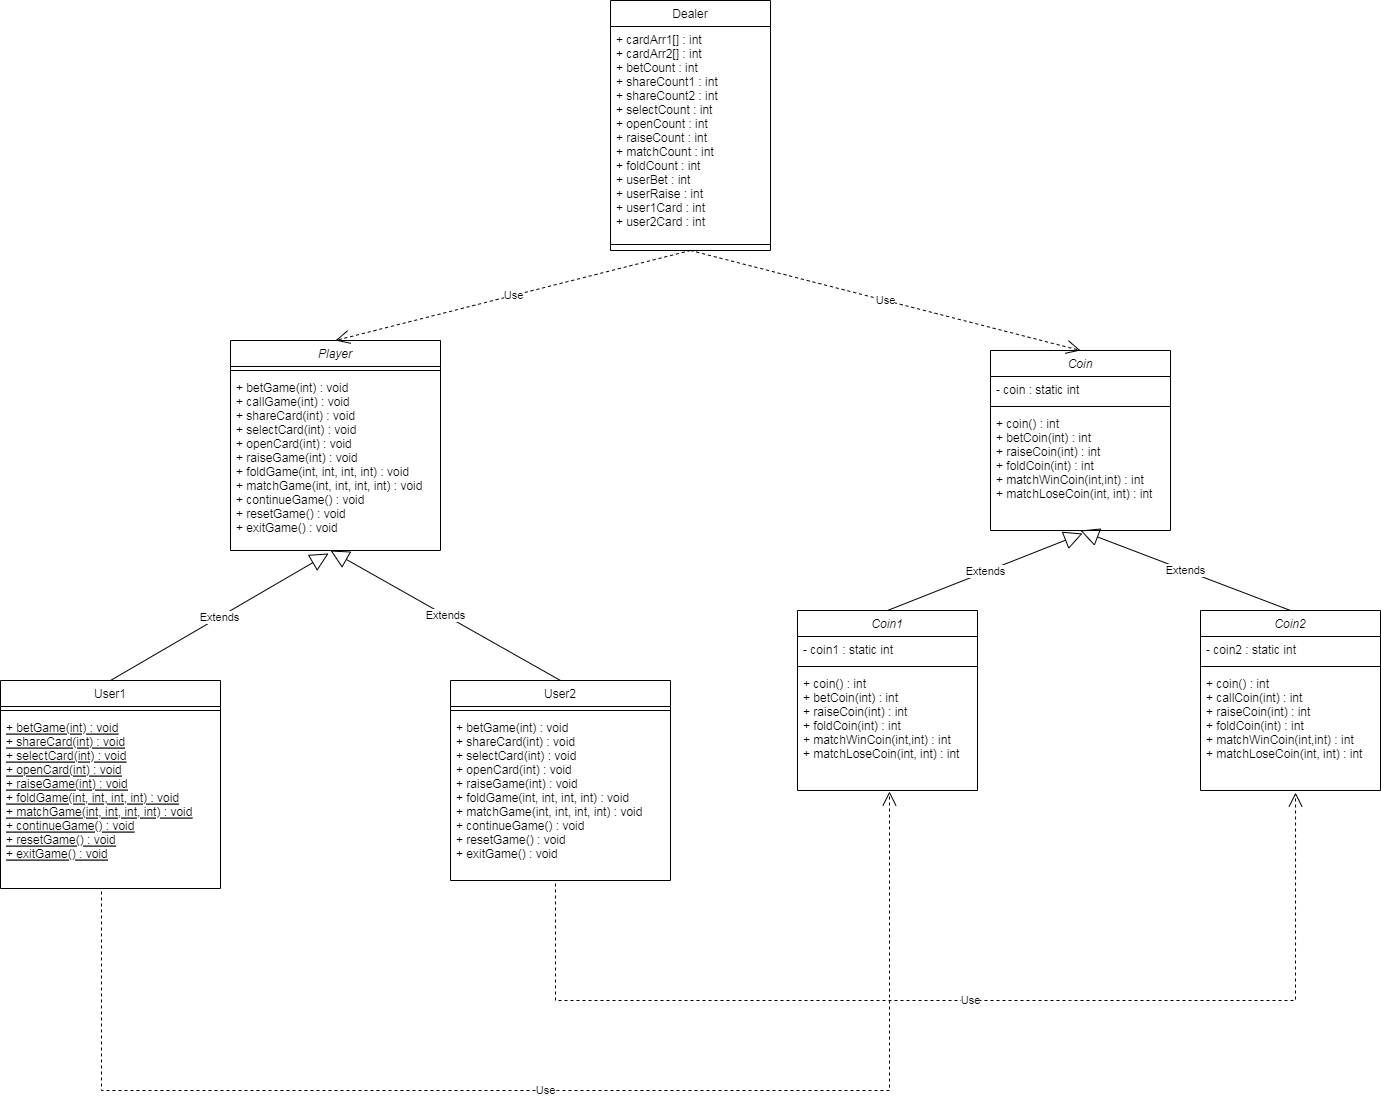

The diagram above was exported from draw.io. Its source (the exported page's mxGraphModel, read from the mxfile embedded in the PNG):
<mxGraphModel dx="1628" dy="797" grid="1" gridSize="10" guides="1" tooltips="1" connect="1" arrows="1" fold="1" page="1" pageScale="1" pageWidth="827" pageHeight="1169" math="0" shadow="0">
  <root>
    <mxCell id="WIyWlLk6GJQsqaUBKTNV-0" />
    <mxCell id="WIyWlLk6GJQsqaUBKTNV-1" parent="WIyWlLk6GJQsqaUBKTNV-0" />
    <mxCell id="zkfFHV4jXpPFQw0GAbJ--0" value="Player" style="swimlane;fontStyle=2;align=center;verticalAlign=top;childLayout=stackLayout;horizontal=1;startSize=26;horizontalStack=0;resizeParent=1;resizeLast=0;collapsible=1;marginBottom=0;rounded=0;shadow=0;strokeWidth=1;" parent="WIyWlLk6GJQsqaUBKTNV-1" vertex="1">
      <mxGeometry x="260" y="360" width="210" height="210" as="geometry">
        <mxRectangle x="230" y="140" width="160" height="26" as="alternateBounds" />
      </mxGeometry>
    </mxCell>
    <mxCell id="zkfFHV4jXpPFQw0GAbJ--4" value="" style="line;html=1;strokeWidth=1;align=left;verticalAlign=middle;spacingTop=-1;spacingLeft=3;spacingRight=3;rotatable=0;labelPosition=right;points=[];portConstraint=eastwest;" parent="zkfFHV4jXpPFQw0GAbJ--0" vertex="1">
      <mxGeometry y="26" width="210" height="8" as="geometry" />
    </mxCell>
    <mxCell id="zkfFHV4jXpPFQw0GAbJ--5" value="+ betGame(int) : void&#10;+ callGame(int) : void&#10;+ shareCard(int) : void&#10;+ selectCard(int) : void&#10;+ openCard(int) : void&#10;+ raiseGame(int) : void&#10;+ foldGame(int, int, int, int) : void&#10;+ matchGame(int, int, int, int) : void&#10;+ continueGame() : void&#10;+ resetGame() : void&#10;+ exitGame() : void" style="text;align=left;verticalAlign=top;spacingLeft=4;spacingRight=4;overflow=hidden;rotatable=0;points=[[0,0.5],[1,0.5]];portConstraint=eastwest;" parent="zkfFHV4jXpPFQw0GAbJ--0" vertex="1">
      <mxGeometry y="34" width="210" height="176" as="geometry" />
    </mxCell>
    <mxCell id="zkfFHV4jXpPFQw0GAbJ--6" value="User1" style="swimlane;fontStyle=0;align=center;verticalAlign=top;childLayout=stackLayout;horizontal=1;startSize=26;horizontalStack=0;resizeParent=1;resizeLast=0;collapsible=1;marginBottom=0;rounded=0;shadow=0;strokeWidth=1;" parent="WIyWlLk6GJQsqaUBKTNV-1" vertex="1">
      <mxGeometry x="30" y="700" width="220" height="208" as="geometry">
        <mxRectangle x="130" y="380" width="160" height="26" as="alternateBounds" />
      </mxGeometry>
    </mxCell>
    <mxCell id="zkfFHV4jXpPFQw0GAbJ--9" value="" style="line;html=1;strokeWidth=1;align=left;verticalAlign=middle;spacingTop=-1;spacingLeft=3;spacingRight=3;rotatable=0;labelPosition=right;points=[];portConstraint=eastwest;" parent="zkfFHV4jXpPFQw0GAbJ--6" vertex="1">
      <mxGeometry y="26" width="220" height="8" as="geometry" />
    </mxCell>
    <mxCell id="zkfFHV4jXpPFQw0GAbJ--10" value="+ betGame(int) : void&#10;+ shareCard(int) : void&#10;+ selectCard(int) : void&#10;+ openCard(int) : void&#10;+ raiseGame(int) : void&#10;+ foldGame(int, int, int, int) : void&#10;+ matchGame(int, int, int, int) : void&#10;+ continueGame() : void&#10;+ resetGame() : void&#10;+ exitGame() : void" style="text;align=left;verticalAlign=top;spacingLeft=4;spacingRight=4;overflow=hidden;rotatable=0;points=[[0,0.5],[1,0.5]];portConstraint=eastwest;fontStyle=4" parent="zkfFHV4jXpPFQw0GAbJ--6" vertex="1">
      <mxGeometry y="34" width="220" height="174" as="geometry" />
    </mxCell>
    <mxCell id="zkfFHV4jXpPFQw0GAbJ--13" value="User2" style="swimlane;fontStyle=0;align=center;verticalAlign=top;childLayout=stackLayout;horizontal=1;startSize=26;horizontalStack=0;resizeParent=1;resizeLast=0;collapsible=1;marginBottom=0;rounded=0;shadow=0;strokeWidth=1;" parent="WIyWlLk6GJQsqaUBKTNV-1" vertex="1">
      <mxGeometry x="480" y="700" width="220" height="200" as="geometry">
        <mxRectangle x="340" y="380" width="170" height="26" as="alternateBounds" />
      </mxGeometry>
    </mxCell>
    <mxCell id="zkfFHV4jXpPFQw0GAbJ--15" value="" style="line;html=1;strokeWidth=1;align=left;verticalAlign=middle;spacingTop=-1;spacingLeft=3;spacingRight=3;rotatable=0;labelPosition=right;points=[];portConstraint=eastwest;" parent="zkfFHV4jXpPFQw0GAbJ--13" vertex="1">
      <mxGeometry y="26" width="220" height="8" as="geometry" />
    </mxCell>
    <mxCell id="zkfFHV4jXpPFQw0GAbJ--14" value="+ betGame(int) : void&#10;+ shareCard(int) : void&#10;+ selectCard(int) : void&#10;+ openCard(int) : void&#10;+ raiseGame(int) : void&#10;+ foldGame(int, int, int, int) : void&#10;+ matchGame(int, int, int, int) : void&#10;+ continueGame() : void&#10;+ resetGame() : void&#10;+ exitGame() : void" style="text;align=left;verticalAlign=top;spacingLeft=4;spacingRight=4;overflow=hidden;rotatable=0;points=[[0,0.5],[1,0.5]];portConstraint=eastwest;" parent="zkfFHV4jXpPFQw0GAbJ--13" vertex="1">
      <mxGeometry y="34" width="220" height="166" as="geometry" />
    </mxCell>
    <mxCell id="zkfFHV4jXpPFQw0GAbJ--17" value="Dealer" style="swimlane;fontStyle=0;align=center;verticalAlign=top;childLayout=stackLayout;horizontal=1;startSize=26;horizontalStack=0;resizeParent=1;resizeLast=0;collapsible=1;marginBottom=0;rounded=0;shadow=0;strokeWidth=1;" parent="WIyWlLk6GJQsqaUBKTNV-1" vertex="1">
      <mxGeometry x="640" y="20" width="160" height="250" as="geometry">
        <mxRectangle x="550" y="140" width="160" height="26" as="alternateBounds" />
      </mxGeometry>
    </mxCell>
    <mxCell id="zkfFHV4jXpPFQw0GAbJ--18" value="+ cardArr1[] : int&#10;+ cardArr2[] : int&#10;+ betCount : int&#10;+ shareCount1 : int&#10;+ shareCount2 : int&#10;+ selectCount : int&#10;+ openCount : int&#10;+ raiseCount : int&#10;+ matchCount : int&#10;+ foldCount : int&#10;+ userBet : int&#10;+ userRaise : int&#10;+ user1Card : int&#10;+ user2Card : int&#10;" style="text;align=left;verticalAlign=top;spacingLeft=4;spacingRight=4;overflow=hidden;rotatable=0;points=[[0,0.5],[1,0.5]];portConstraint=eastwest;" parent="zkfFHV4jXpPFQw0GAbJ--17" vertex="1">
      <mxGeometry y="26" width="160" height="214" as="geometry" />
    </mxCell>
    <mxCell id="zkfFHV4jXpPFQw0GAbJ--23" value="" style="line;html=1;strokeWidth=1;align=left;verticalAlign=middle;spacingTop=-1;spacingLeft=3;spacingRight=3;rotatable=0;labelPosition=right;points=[];portConstraint=eastwest;" parent="zkfFHV4jXpPFQw0GAbJ--17" vertex="1">
      <mxGeometry y="240" width="160" height="8" as="geometry" />
    </mxCell>
    <mxCell id="hacFZp5QNSyDVQ2_xg7V-0" value="Coin" style="swimlane;fontStyle=2;align=center;verticalAlign=top;childLayout=stackLayout;horizontal=1;startSize=26;horizontalStack=0;resizeParent=1;resizeLast=0;collapsible=1;marginBottom=0;rounded=0;shadow=0;strokeWidth=1;" vertex="1" parent="WIyWlLk6GJQsqaUBKTNV-1">
      <mxGeometry x="1020" y="370" width="180" height="180" as="geometry">
        <mxRectangle x="230" y="140" width="160" height="26" as="alternateBounds" />
      </mxGeometry>
    </mxCell>
    <mxCell id="hacFZp5QNSyDVQ2_xg7V-1" value="- coin : static int" style="text;align=left;verticalAlign=top;spacingLeft=4;spacingRight=4;overflow=hidden;rotatable=0;points=[[0,0.5],[1,0.5]];portConstraint=eastwest;" vertex="1" parent="hacFZp5QNSyDVQ2_xg7V-0">
      <mxGeometry y="26" width="180" height="26" as="geometry" />
    </mxCell>
    <mxCell id="hacFZp5QNSyDVQ2_xg7V-4" value="" style="line;html=1;strokeWidth=1;align=left;verticalAlign=middle;spacingTop=-1;spacingLeft=3;spacingRight=3;rotatable=0;labelPosition=right;points=[];portConstraint=eastwest;" vertex="1" parent="hacFZp5QNSyDVQ2_xg7V-0">
      <mxGeometry y="52" width="180" height="8" as="geometry" />
    </mxCell>
    <mxCell id="hacFZp5QNSyDVQ2_xg7V-5" value="+ coin() : int&#10;+ betCoin(int) : int&#10;+ raiseCoin(int) : int&#10;+ foldCoin(int) : int&#10;+ matchWinCoin(int,int) : int&#10;+ matchLoseCoin(int, int) : int" style="text;align=left;verticalAlign=top;spacingLeft=4;spacingRight=4;overflow=hidden;rotatable=0;points=[[0,0.5],[1,0.5]];portConstraint=eastwest;" vertex="1" parent="hacFZp5QNSyDVQ2_xg7V-0">
      <mxGeometry y="60" width="180" height="120" as="geometry" />
    </mxCell>
    <mxCell id="hacFZp5QNSyDVQ2_xg7V-6" value="Coin1" style="swimlane;fontStyle=2;align=center;verticalAlign=top;childLayout=stackLayout;horizontal=1;startSize=26;horizontalStack=0;resizeParent=1;resizeLast=0;collapsible=1;marginBottom=0;rounded=0;shadow=0;strokeWidth=1;" vertex="1" parent="WIyWlLk6GJQsqaUBKTNV-1">
      <mxGeometry x="827" y="630" width="180" height="180" as="geometry">
        <mxRectangle x="230" y="140" width="160" height="26" as="alternateBounds" />
      </mxGeometry>
    </mxCell>
    <mxCell id="hacFZp5QNSyDVQ2_xg7V-7" value="- coin1 : static int" style="text;align=left;verticalAlign=top;spacingLeft=4;spacingRight=4;overflow=hidden;rotatable=0;points=[[0,0.5],[1,0.5]];portConstraint=eastwest;" vertex="1" parent="hacFZp5QNSyDVQ2_xg7V-6">
      <mxGeometry y="26" width="180" height="26" as="geometry" />
    </mxCell>
    <mxCell id="hacFZp5QNSyDVQ2_xg7V-10" value="" style="line;html=1;strokeWidth=1;align=left;verticalAlign=middle;spacingTop=-1;spacingLeft=3;spacingRight=3;rotatable=0;labelPosition=right;points=[];portConstraint=eastwest;" vertex="1" parent="hacFZp5QNSyDVQ2_xg7V-6">
      <mxGeometry y="52" width="180" height="8" as="geometry" />
    </mxCell>
    <mxCell id="hacFZp5QNSyDVQ2_xg7V-11" value="+ coin() : int&#10;+ betCoin(int) : int&#10;+ raiseCoin(int) : int&#10;+ foldCoin(int) : int&#10;+ matchWinCoin(int,int) : int&#10;+ matchLoseCoin(int, int) : int" style="text;align=left;verticalAlign=top;spacingLeft=4;spacingRight=4;overflow=hidden;rotatable=0;points=[[0,0.5],[1,0.5]];portConstraint=eastwest;" vertex="1" parent="hacFZp5QNSyDVQ2_xg7V-6">
      <mxGeometry y="60" width="180" height="120" as="geometry" />
    </mxCell>
    <mxCell id="hacFZp5QNSyDVQ2_xg7V-12" value="Coin2" style="swimlane;fontStyle=2;align=center;verticalAlign=top;childLayout=stackLayout;horizontal=1;startSize=26;horizontalStack=0;resizeParent=1;resizeLast=0;collapsible=1;marginBottom=0;rounded=0;shadow=0;strokeWidth=1;" vertex="1" parent="WIyWlLk6GJQsqaUBKTNV-1">
      <mxGeometry x="1230" y="630" width="180" height="180" as="geometry">
        <mxRectangle x="230" y="140" width="160" height="26" as="alternateBounds" />
      </mxGeometry>
    </mxCell>
    <mxCell id="hacFZp5QNSyDVQ2_xg7V-13" value="- coin2 : static int" style="text;align=left;verticalAlign=top;spacingLeft=4;spacingRight=4;overflow=hidden;rotatable=0;points=[[0,0.5],[1,0.5]];portConstraint=eastwest;" vertex="1" parent="hacFZp5QNSyDVQ2_xg7V-12">
      <mxGeometry y="26" width="180" height="26" as="geometry" />
    </mxCell>
    <mxCell id="hacFZp5QNSyDVQ2_xg7V-16" value="" style="line;html=1;strokeWidth=1;align=left;verticalAlign=middle;spacingTop=-1;spacingLeft=3;spacingRight=3;rotatable=0;labelPosition=right;points=[];portConstraint=eastwest;" vertex="1" parent="hacFZp5QNSyDVQ2_xg7V-12">
      <mxGeometry y="52" width="180" height="8" as="geometry" />
    </mxCell>
    <mxCell id="hacFZp5QNSyDVQ2_xg7V-17" value="+ coin() : int&#10;+ callCoin(int) : int&#10;+ raiseCoin(int) : int&#10;+ foldCoin(int) : int&#10;+ matchWinCoin(int,int) : int&#10;+ matchLoseCoin(int, int) : int" style="text;align=left;verticalAlign=top;spacingLeft=4;spacingRight=4;overflow=hidden;rotatable=0;points=[[0,0.5],[1,0.5]];portConstraint=eastwest;" vertex="1" parent="hacFZp5QNSyDVQ2_xg7V-12">
      <mxGeometry y="60" width="180" height="120" as="geometry" />
    </mxCell>
    <mxCell id="hacFZp5QNSyDVQ2_xg7V-31" value="Extends" style="endArrow=block;endSize=16;endFill=0;html=1;rounded=0;exitX=0.5;exitY=0;exitDx=0;exitDy=0;entryX=0.511;entryY=1.025;entryDx=0;entryDy=0;entryPerimeter=0;" edge="1" parent="WIyWlLk6GJQsqaUBKTNV-1" source="hacFZp5QNSyDVQ2_xg7V-6" target="hacFZp5QNSyDVQ2_xg7V-5">
      <mxGeometry width="160" relative="1" as="geometry">
        <mxPoint x="1030" y="730" as="sourcePoint" />
        <mxPoint x="1190" y="730" as="targetPoint" />
      </mxGeometry>
    </mxCell>
    <mxCell id="hacFZp5QNSyDVQ2_xg7V-32" value="Extends" style="endArrow=block;endSize=16;endFill=0;html=1;rounded=0;exitX=0.5;exitY=0;exitDx=0;exitDy=0;" edge="1" parent="WIyWlLk6GJQsqaUBKTNV-1" source="hacFZp5QNSyDVQ2_xg7V-12">
      <mxGeometry width="160" relative="1" as="geometry">
        <mxPoint x="1030" y="730" as="sourcePoint" />
        <mxPoint x="1110" y="550" as="targetPoint" />
      </mxGeometry>
    </mxCell>
    <mxCell id="hacFZp5QNSyDVQ2_xg7V-35" value="Extends" style="endArrow=block;endSize=16;endFill=0;html=1;rounded=0;exitX=0.5;exitY=0;exitDx=0;exitDy=0;entryX=0.467;entryY=1.017;entryDx=0;entryDy=0;entryPerimeter=0;" edge="1" parent="WIyWlLk6GJQsqaUBKTNV-1" source="zkfFHV4jXpPFQw0GAbJ--6" target="zkfFHV4jXpPFQw0GAbJ--5">
      <mxGeometry width="160" relative="1" as="geometry">
        <mxPoint x="280" y="780" as="sourcePoint" />
        <mxPoint x="440" y="780" as="targetPoint" />
      </mxGeometry>
    </mxCell>
    <mxCell id="hacFZp5QNSyDVQ2_xg7V-36" value="Extends" style="endArrow=block;endSize=16;endFill=0;html=1;rounded=0;exitX=0.5;exitY=0;exitDx=0;exitDy=0;" edge="1" parent="WIyWlLk6GJQsqaUBKTNV-1" source="zkfFHV4jXpPFQw0GAbJ--13">
      <mxGeometry width="160" relative="1" as="geometry">
        <mxPoint x="280" y="780" as="sourcePoint" />
        <mxPoint x="360" y="570" as="targetPoint" />
      </mxGeometry>
    </mxCell>
    <mxCell id="hacFZp5QNSyDVQ2_xg7V-42" value="Use" style="endArrow=open;endSize=12;dashed=1;html=1;rounded=0;exitX=0.459;exitY=1.017;exitDx=0;exitDy=0;exitPerimeter=0;entryX=0.511;entryY=1.008;entryDx=0;entryDy=0;entryPerimeter=0;" edge="1" parent="WIyWlLk6GJQsqaUBKTNV-1" source="zkfFHV4jXpPFQw0GAbJ--10" target="hacFZp5QNSyDVQ2_xg7V-11">
      <mxGeometry width="160" relative="1" as="geometry">
        <mxPoint x="680" y="790" as="sourcePoint" />
        <mxPoint x="840" y="790" as="targetPoint" />
        <Array as="points">
          <mxPoint x="131" y="1110" />
          <mxPoint x="919" y="1110" />
        </Array>
      </mxGeometry>
    </mxCell>
    <mxCell id="hacFZp5QNSyDVQ2_xg7V-43" value="Use" style="endArrow=open;endSize=12;dashed=1;html=1;rounded=0;exitX=0.477;exitY=1.018;exitDx=0;exitDy=0;exitPerimeter=0;entryX=0.528;entryY=1.017;entryDx=0;entryDy=0;entryPerimeter=0;" edge="1" parent="WIyWlLk6GJQsqaUBKTNV-1" source="zkfFHV4jXpPFQw0GAbJ--14" target="hacFZp5QNSyDVQ2_xg7V-17">
      <mxGeometry width="160" relative="1" as="geometry">
        <mxPoint x="680" y="790" as="sourcePoint" />
        <mxPoint x="840" y="790" as="targetPoint" />
        <Array as="points">
          <mxPoint x="585" y="1020" />
          <mxPoint x="1100" y="1020" />
          <mxPoint x="1325" y="1020" />
        </Array>
      </mxGeometry>
    </mxCell>
    <mxCell id="hacFZp5QNSyDVQ2_xg7V-44" value="Use" style="endArrow=open;endSize=12;dashed=1;html=1;rounded=0;exitX=0.5;exitY=1;exitDx=0;exitDy=0;entryX=0.5;entryY=0;entryDx=0;entryDy=0;" edge="1" parent="WIyWlLk6GJQsqaUBKTNV-1" source="zkfFHV4jXpPFQw0GAbJ--17" target="zkfFHV4jXpPFQw0GAbJ--0">
      <mxGeometry width="160" relative="1" as="geometry">
        <mxPoint x="680" y="540" as="sourcePoint" />
        <mxPoint x="840" y="540" as="targetPoint" />
      </mxGeometry>
    </mxCell>
    <mxCell id="hacFZp5QNSyDVQ2_xg7V-45" value="Use" style="endArrow=open;endSize=12;dashed=1;html=1;rounded=0;exitX=0.5;exitY=1;exitDx=0;exitDy=0;entryX=0.5;entryY=0;entryDx=0;entryDy=0;" edge="1" parent="WIyWlLk6GJQsqaUBKTNV-1" source="zkfFHV4jXpPFQw0GAbJ--17" target="hacFZp5QNSyDVQ2_xg7V-0">
      <mxGeometry width="160" relative="1" as="geometry">
        <mxPoint x="680" y="540" as="sourcePoint" />
        <mxPoint x="840" y="540" as="targetPoint" />
      </mxGeometry>
    </mxCell>
  </root>
</mxGraphModel>